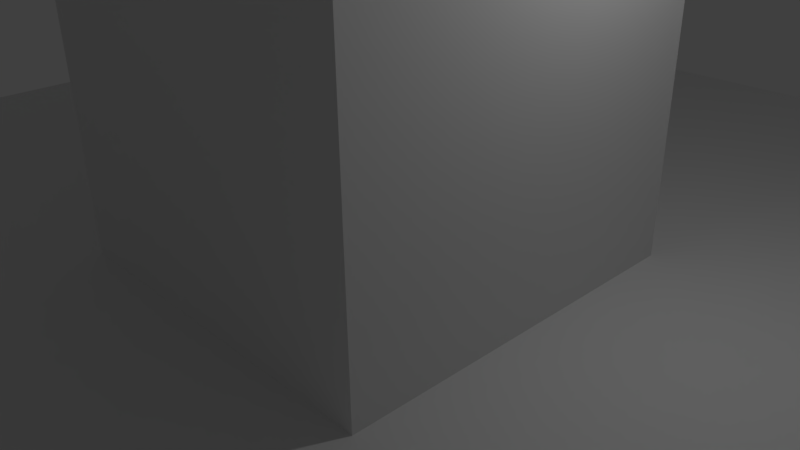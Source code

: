# Source: Center_bigColumn.blend  (saved by Blender 2.77.0; exported with 4.5.12 LTS)
import bpy
from mathutils import Matrix  # noqa: F401  (used for matrix-valued properties, if any)

bpy.ops.wm.read_factory_settings(use_empty=True)
scene = bpy.context.scene
scene.name = 'Scene'

# ---- collections
col_collection_1 = bpy.data.collections.new('Collection 1'); scene.collection.children.link(col_collection_1)

# ---- world
world_world = bpy.data.worlds.new('World'); scene.world = world_world
world_world.color = (0.05088, 0.05088, 0.05088)
world_world.use_sun_shadow = False
world_world.sun_shadow_jitter_overblur = 0.0
world_world.cycles.sampling_method = 'MANUAL'

# ---- cameras
cam_camera = bpy.data.cameras.new('Camera')
cam_camera.clip_end = 100.0
cam_camera.lens = 35.0
cam_camera.sensor_width = 32.0
cam_camera.sensor_height = 18.0
cam_camera.ortho_scale = 7.314
cam_camera.dof.focus_distance = 0.0
cam_camera.dof.aperture_fstop = 128.0

# ---- lights
light_lamp = bpy.data.lights.new('Lamp', 'POINT')
light_lamp.transmission_factor = 0.0
light_lamp.cutoff_distance = 30.0
light_lamp.energy = 100.0
light_lamp.shadow_buffer_clip_start = 1.001
light_lamp.shadow_soft_size = 0.1
light_lamp.shadow_maximum_resolution = 0.006
light_lamp.use_absolute_resolution = True

# ---- meshes
me_plane = bpy.data.meshes.new('Plane')
me_plane.from_pydata([(-10.0, -10.0, 0.0), (10.0, -10.0, 0.0), (-10.0, 10.0, 0.0), (10.0, 10.0, 0.0), (-10.0, 7.5, 0.0), (-10.0, 5.0, 0.0), (-10.0, 2.5, 0.0), (-10.0, 0.0, 0.0), (-10.0, -2.5, 0.0), (-10.0, -5.0, 0.0), (-10.0, -7.5, 0.0), (-7.5, -10.0, 0.0), (-5.0, -10.0, 0.0), (-2.5, -10.0, 0.0), (0.0, -10.0, 0.0), (2.5, -10.0, 0.0), (5.0, -10.0, 0.0), (7.5, -10.0, 0.0), (10.0, -7.5, 0.0), (10.0, -5.0, 0.0), (10.0, -2.5, 0.0), (10.0, 0.0, 0.0), (10.0, 2.5, 0.0), (10.0, 5.0, 0.0), (10.0, 7.5, 0.0), (7.5, 10.0, 0.0), (5.0, 10.0, 0.0), (2.5, 10.0, 0.0), (0.0, 10.0, 0.0), (-2.5, 10.0, 0.0), (-5.0, 10.0, 0.0), (-7.5, 10.0, 0.0), (-7.5, -7.5, 0.0), (-7.5, -5.0, 0.0), (-7.5, -2.5, 0.0), (-7.5, 0.0, 0.0), (-7.5, 2.5, 0.0), (-7.5, 5.0, 0.0), (-7.5, 7.5, 0.0), (-5.0, -7.5, 0.0), (-5.0, -5.0, 0.0), (-5.0, -2.5, 0.0), (-5.0, 0.0, 0.0), (-5.0, 2.5, 0.0), (-5.0, 5.0, 0.0), (-5.0, 7.5, 0.0), (-2.5, -7.5, 0.0), (-2.5, -5.0, 0.0), (-2.5, -2.5, 0.0), (-2.5, 0.0, 0.0), (-2.5, 2.5, 0.0), (-2.5, 5.0, 0.0), (-2.5, 7.5, 0.0), (0.0, -7.5, 0.0), (0.0, -5.0, 0.0), (0.0, -2.5, 0.0), (0.0, 2.5, 0.0), (0.0, 5.0, 0.0), (0.0, 7.5, 0.0), (2.5, -7.5, 0.0), (2.5, -5.0, 0.0), (2.5, -2.5, 0.0), (2.5, 0.0, 0.0), (2.5, 2.5, 0.0), (2.5, 5.0, 0.0), (2.5, 7.5, 0.0), (5.0, -7.5, 0.0), (5.0, -5.0, 0.0), (5.0, -2.5, 0.0), (5.0, 0.0, 0.0), (5.0, 2.5, 0.0), (5.0, 5.0, 0.0), (5.0, 7.5, 0.0), (7.5, -7.5, 0.0), (7.5, -5.0, 0.0), (7.5, -2.5, 0.0), (7.5, 0.0, 0.0), (7.5, 2.5, 0.0), (7.5, 5.0, 0.0), (7.5, 7.5, 0.0), (-2.5, -2.5, 6.0), (-2.5, 0.0, 6.0), (-2.5, 2.5, 6.0), (0.0, -2.5, 6.0), (0.0, 0.0, 6.0), (0.0, 2.5, 6.0), (2.5, -2.5, 6.0), (2.5, 0.0, 6.0), (2.5, 2.5, 6.0)], [], [(79, 24, 3, 25), (4, 38, 31, 2), (38, 45, 30, 31), (45, 52, 29, 30), (52, 58, 28, 29), (58, 65, 27, 28), (65, 72, 26, 27), (72, 79, 25, 26), (0, 11, 32, 10), (10, 32, 33, 9), (9, 33, 34, 8), (8, 34, 35, 7), (7, 35, 36, 6), (6, 36, 37, 5), (5, 37, 38, 4), (11, 12, 39, 32), (32, 39, 40, 33), (33, 40, 41, 34), (34, 41, 42, 35), (35, 42, 43, 36), (36, 43, 44, 37), (37, 44, 45, 38), (12, 13, 46, 39), (39, 46, 47, 40), (40, 47, 48, 41), (41, 48, 49, 42), (42, 49, 50, 43), (43, 50, 51, 44), (44, 51, 52, 45), (13, 14, 53, 46), (46, 53, 54, 47), (47, 54, 55, 48), (48, 55, 83, 80), (62, 63, 88, 87), (50, 56, 57, 51), (51, 57, 58, 52), (14, 15, 59, 53), (53, 59, 60, 54), (54, 60, 61, 55), (56, 50, 82, 85), (50, 49, 81, 82), (56, 63, 64, 57), (57, 64, 65, 58), (15, 16, 66, 59), (59, 66, 67, 60), (60, 67, 68, 61), (61, 68, 69, 62), (62, 69, 70, 63), (63, 70, 71, 64), (64, 71, 72, 65), (16, 17, 73, 66), (66, 73, 74, 67), (67, 74, 75, 68), (68, 75, 76, 69), (69, 76, 77, 70), (70, 77, 78, 71), (71, 78, 79, 72), (17, 1, 18, 73), (73, 18, 19, 74), (74, 19, 20, 75), (75, 20, 21, 76), (76, 21, 22, 77), (77, 22, 23, 78), (78, 23, 24, 79), (80, 83, 84, 81), (81, 84, 85, 82), (83, 86, 87, 84), (84, 87, 88, 85), (63, 56, 85, 88), (55, 61, 86, 83), (49, 48, 80, 81), (61, 62, 87, 86)])
me_plane.use_remesh_preserve_volume = False
me_plane.use_remesh_preserve_attributes = False
me_plane.use_mirror_vertex_groups = False
me_plane.update()

# ---- objects
ob_plane = bpy.data.objects.new('Plane', me_plane)
ob_lamp = bpy.data.objects.new('Lamp', light_lamp)
ob_camera = bpy.data.objects.new('Camera', cam_camera)

# ---- transforms, parenting, visibility, modifiers, constraints
ob_plane.location = (0.0, 0.0, 0.0)
ob_plane.lineart.crease_threshold = 0.0
ob_lamp.location = (4.076, 1.005, 5.904)
ob_lamp.rotation_euler = (0.6503, 0.05522, 1.866)
ob_lamp.lock_rotations_4d = False
ob_lamp.empty_display_type = 'ARROWS'
ob_lamp.color = (0.0, 0.0, 0.0, 0.0)
ob_lamp.lineart.crease_threshold = 0.0
ob_camera.location = (7.481, -6.508, 5.344)
ob_camera.rotation_euler = (1.109, 0.01082, 0.8149)
ob_camera.lock_rotations_4d = False
ob_camera.empty_display_type = 'ARROWS'
ob_camera.color = (0.0, 0.0, 0.0, 0.0)
ob_camera.display_type = 'WIRE'
ob_camera.lineart.crease_threshold = 0.0

# ---- collection membership
col_collection_1.objects.link(ob_plane)
col_collection_1.objects.link(ob_lamp)
col_collection_1.objects.link(ob_camera)

# ---- scene / render settings (as saved in the file)
scene.camera = ob_camera
scene.frame_start = 1; scene.frame_end = 250; scene.frame_set(1)
scene.render.engine = 'BLENDER_EEVEE_NEXT'
scene.render.resolution_percentage = 50
scene.render.dither_intensity = 0.0
scene.cycles.use_denoising = False
scene.cycles.samples = 128
scene.cycles.sampling_pattern = 'TABULATED_SOBOL'
scene.cycles.light_sampling_threshold = 0.0
scene.cycles.use_adaptive_sampling = False
scene.cycles.use_light_tree = False
scene.cycles.blur_glossy = 0.0
scene.cycles.sample_clamp_indirect = 0.0
scene.view_settings.view_transform = 'Standard'
bpy.context.view_layer.update()

